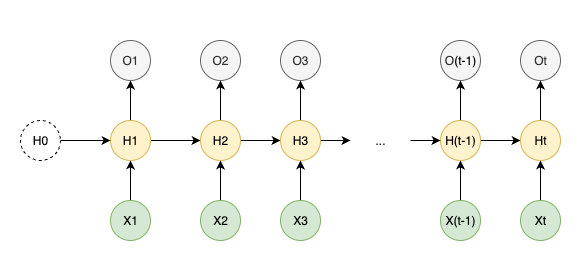

The diagram above was exported from draw.io. Its source (the exported page's mxGraphModel, read from the mxfile embedded in the PNG):
<mxGraphModel dx="1234" dy="705" grid="1" gridSize="10" guides="1" tooltips="1" connect="1" arrows="1" fold="1" page="1" pageScale="1" pageWidth="850" pageHeight="1100" math="0" shadow="0">
  <root>
    <mxCell id="0" />
    <mxCell id="1" parent="0" />
    <mxCell id="2" value="" style="rounded=0;whiteSpace=wrap;html=1;strokeColor=none;" vertex="1" parent="1">
      <mxGeometry x="160" y="440" width="580" height="260" as="geometry" />
    </mxCell>
    <mxCell id="3" value="" style="edgeStyle=orthogonalEdgeStyle;rounded=0;orthogonalLoop=1;jettySize=auto;html=1;" edge="1" source="4" target="7" parent="1">
      <mxGeometry relative="1" as="geometry" />
    </mxCell>
    <mxCell id="4" value="X1" style="ellipse;whiteSpace=wrap;html=1;aspect=fixed;fillColor=#d5e8d4;strokeColor=#82b366;" vertex="1" parent="1">
      <mxGeometry x="270" y="640" width="40" height="40" as="geometry" />
    </mxCell>
    <mxCell id="5" value="" style="edgeStyle=orthogonalEdgeStyle;rounded=0;orthogonalLoop=1;jettySize=auto;html=1;" edge="1" source="7" target="8" parent="1">
      <mxGeometry relative="1" as="geometry" />
    </mxCell>
    <mxCell id="6" value="" style="edgeStyle=orthogonalEdgeStyle;rounded=0;orthogonalLoop=1;jettySize=auto;html=1;" edge="1" source="7" target="13" parent="1">
      <mxGeometry relative="1" as="geometry" />
    </mxCell>
    <mxCell id="7" value="H1" style="ellipse;whiteSpace=wrap;html=1;aspect=fixed;fillColor=#fff2cc;strokeColor=#d6b656;" vertex="1" parent="1">
      <mxGeometry x="270" y="560" width="40" height="40" as="geometry" />
    </mxCell>
    <mxCell id="8" value="O1" style="ellipse;whiteSpace=wrap;html=1;aspect=fixed;fillColor=#f5f5f5;fontColor=#333333;strokeColor=#666666;" vertex="1" parent="1">
      <mxGeometry x="270" y="480" width="40" height="40" as="geometry" />
    </mxCell>
    <mxCell id="9" value="" style="edgeStyle=orthogonalEdgeStyle;rounded=0;orthogonalLoop=1;jettySize=auto;html=1;" edge="1" source="10" target="13" parent="1">
      <mxGeometry relative="1" as="geometry" />
    </mxCell>
    <mxCell id="10" value="X2" style="ellipse;whiteSpace=wrap;html=1;aspect=fixed;fillColor=#d5e8d4;strokeColor=#82b366;" vertex="1" parent="1">
      <mxGeometry x="360" y="640" width="40" height="40" as="geometry" />
    </mxCell>
    <mxCell id="11" value="" style="edgeStyle=orthogonalEdgeStyle;rounded=0;orthogonalLoop=1;jettySize=auto;html=1;" edge="1" source="13" target="14" parent="1">
      <mxGeometry relative="1" as="geometry" />
    </mxCell>
    <mxCell id="12" value="" style="edgeStyle=orthogonalEdgeStyle;rounded=0;orthogonalLoop=1;jettySize=auto;html=1;" edge="1" source="13" target="19" parent="1">
      <mxGeometry relative="1" as="geometry" />
    </mxCell>
    <mxCell id="13" value="H2" style="ellipse;whiteSpace=wrap;html=1;aspect=fixed;fillColor=#fff2cc;strokeColor=#d6b656;" vertex="1" parent="1">
      <mxGeometry x="360" y="560" width="40" height="40" as="geometry" />
    </mxCell>
    <mxCell id="14" value="O2" style="ellipse;whiteSpace=wrap;html=1;aspect=fixed;fillColor=#f5f5f5;fontColor=#333333;strokeColor=#666666;" vertex="1" parent="1">
      <mxGeometry x="360" y="480" width="40" height="40" as="geometry" />
    </mxCell>
    <mxCell id="15" value="" style="edgeStyle=orthogonalEdgeStyle;rounded=0;orthogonalLoop=1;jettySize=auto;html=1;" edge="1" source="16" target="19" parent="1">
      <mxGeometry relative="1" as="geometry" />
    </mxCell>
    <mxCell id="16" value="X3" style="ellipse;whiteSpace=wrap;html=1;aspect=fixed;fillColor=#d5e8d4;strokeColor=#82b366;" vertex="1" parent="1">
      <mxGeometry x="440" y="640" width="40" height="40" as="geometry" />
    </mxCell>
    <mxCell id="17" value="" style="edgeStyle=orthogonalEdgeStyle;rounded=0;orthogonalLoop=1;jettySize=auto;html=1;" edge="1" source="19" target="20" parent="1">
      <mxGeometry relative="1" as="geometry" />
    </mxCell>
    <mxCell id="18" value="" style="edgeStyle=orthogonalEdgeStyle;rounded=0;orthogonalLoop=1;jettySize=auto;html=1;" edge="1" source="19" target="28" parent="1">
      <mxGeometry relative="1" as="geometry" />
    </mxCell>
    <mxCell id="19" value="H3" style="ellipse;whiteSpace=wrap;html=1;aspect=fixed;fillColor=#fff2cc;strokeColor=#d6b656;" vertex="1" parent="1">
      <mxGeometry x="440" y="560" width="40" height="40" as="geometry" />
    </mxCell>
    <mxCell id="20" value="O3" style="ellipse;whiteSpace=wrap;html=1;aspect=fixed;fillColor=#f5f5f5;fontColor=#333333;strokeColor=#666666;" vertex="1" parent="1">
      <mxGeometry x="440" y="480" width="40" height="40" as="geometry" />
    </mxCell>
    <mxCell id="21" value="" style="edgeStyle=orthogonalEdgeStyle;rounded=0;orthogonalLoop=1;jettySize=auto;html=1;" edge="1" source="22" target="25" parent="1">
      <mxGeometry relative="1" as="geometry" />
    </mxCell>
    <mxCell id="22" value="X(t-1)" style="ellipse;whiteSpace=wrap;html=1;aspect=fixed;fillColor=#d5e8d4;strokeColor=#82b366;" vertex="1" parent="1">
      <mxGeometry x="600" y="640" width="40" height="40" as="geometry" />
    </mxCell>
    <mxCell id="23" value="" style="edgeStyle=orthogonalEdgeStyle;rounded=0;orthogonalLoop=1;jettySize=auto;html=1;" edge="1" source="25" target="26" parent="1">
      <mxGeometry relative="1" as="geometry" />
    </mxCell>
    <mxCell id="24" value="" style="edgeStyle=orthogonalEdgeStyle;rounded=0;orthogonalLoop=1;jettySize=auto;html=1;" edge="1" source="25" target="32" parent="1">
      <mxGeometry relative="1" as="geometry" />
    </mxCell>
    <mxCell id="25" value="H(t-1)" style="ellipse;whiteSpace=wrap;html=1;aspect=fixed;fillColor=#fff2cc;strokeColor=#d6b656;" vertex="1" parent="1">
      <mxGeometry x="600" y="560" width="40" height="40" as="geometry" />
    </mxCell>
    <mxCell id="26" value="O&lt;span style=&quot;color: rgb(0, 0, 0);&quot;&gt;(t-1)&lt;/span&gt;" style="ellipse;whiteSpace=wrap;html=1;aspect=fixed;fillColor=#f5f5f5;fontColor=#333333;strokeColor=#666666;" vertex="1" parent="1">
      <mxGeometry x="600" y="480" width="40" height="40" as="geometry" />
    </mxCell>
    <mxCell id="27" value="" style="edgeStyle=orthogonalEdgeStyle;rounded=0;orthogonalLoop=1;jettySize=auto;html=1;" edge="1" source="28" target="25" parent="1">
      <mxGeometry relative="1" as="geometry" />
    </mxCell>
    <mxCell id="28" value="..." style="text;html=1;align=center;verticalAlign=middle;whiteSpace=wrap;rounded=0;" vertex="1" parent="1">
      <mxGeometry x="510" y="565" width="60" height="30" as="geometry" />
    </mxCell>
    <mxCell id="29" value="" style="edgeStyle=orthogonalEdgeStyle;rounded=0;orthogonalLoop=1;jettySize=auto;html=1;" edge="1" source="30" target="32" parent="1">
      <mxGeometry relative="1" as="geometry" />
    </mxCell>
    <mxCell id="30" value="Xt" style="ellipse;whiteSpace=wrap;html=1;aspect=fixed;fillColor=#d5e8d4;strokeColor=#82b366;" vertex="1" parent="1">
      <mxGeometry x="680" y="640" width="40" height="40" as="geometry" />
    </mxCell>
    <mxCell id="31" value="" style="edgeStyle=orthogonalEdgeStyle;rounded=0;orthogonalLoop=1;jettySize=auto;html=1;" edge="1" source="32" target="33" parent="1">
      <mxGeometry relative="1" as="geometry" />
    </mxCell>
    <mxCell id="32" value="Ht" style="ellipse;whiteSpace=wrap;html=1;aspect=fixed;fillColor=#fff2cc;strokeColor=#d6b656;" vertex="1" parent="1">
      <mxGeometry x="680" y="560" width="40" height="40" as="geometry" />
    </mxCell>
    <mxCell id="33" value="Ot" style="ellipse;whiteSpace=wrap;html=1;aspect=fixed;fillColor=#f5f5f5;fontColor=#333333;strokeColor=#666666;" vertex="1" parent="1">
      <mxGeometry x="680" y="480" width="40" height="40" as="geometry" />
    </mxCell>
    <mxCell id="34" value="" style="edgeStyle=orthogonalEdgeStyle;rounded=0;orthogonalLoop=1;jettySize=auto;html=1;" edge="1" source="35" target="7" parent="1">
      <mxGeometry relative="1" as="geometry" />
    </mxCell>
    <mxCell id="35" value="H0" style="ellipse;whiteSpace=wrap;html=1;aspect=fixed;dashed=1;" vertex="1" parent="1">
      <mxGeometry x="180" y="560" width="40" height="40" as="geometry" />
    </mxCell>
  </root>
</mxGraphModel>